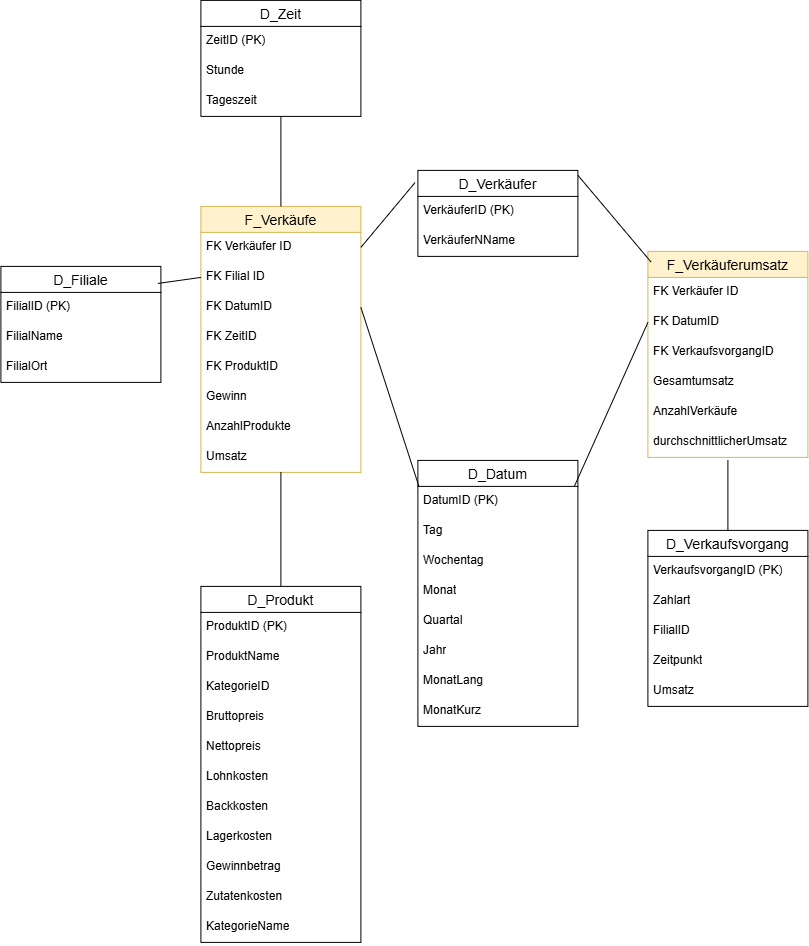

The diagram above was exported from draw.io. Its source (the exported page's mxGraphModel, read from the mxfile embedded in the PNG):
<mxGraphModel dx="1935" dy="989" grid="1" gridSize="10" guides="1" tooltips="1" connect="1" arrows="1" fold="1" page="1" pageScale="1" pageWidth="827" pageHeight="1169" math="0" shadow="0">
  <root>
    <mxCell id="0" />
    <mxCell id="1" parent="0" />
    <mxCell id="EbyWDP1CR1is03jyLzi4-1" parent="1" style="swimlane;fontStyle=0;childLayout=stackLayout;horizontal=1;startSize=26;horizontalStack=0;resizeParent=1;resizeParentMax=0;resizeLast=0;collapsible=1;marginBottom=0;align=center;fontSize=14;fillColor=#fff2cc;strokeColor=#d6b656;" value="F_Verkäufe" vertex="1">
      <mxGeometry height="266" width="160" x="200" y="276" as="geometry" />
    </mxCell>
    <mxCell id="EbyWDP1CR1is03jyLzi4-2" parent="EbyWDP1CR1is03jyLzi4-1" style="text;strokeColor=none;fillColor=none;spacingLeft=4;spacingRight=4;overflow=hidden;rotatable=0;points=[[0,0.5],[1,0.5]];portConstraint=eastwest;fontSize=12;whiteSpace=wrap;html=1;" value="FK Verkäufer ID" vertex="1">
      <mxGeometry height="30" width="160" y="26" as="geometry" />
    </mxCell>
    <mxCell id="EbyWDP1CR1is03jyLzi4-3" parent="EbyWDP1CR1is03jyLzi4-1" style="text;strokeColor=none;fillColor=none;spacingLeft=4;spacingRight=4;overflow=hidden;rotatable=0;points=[[0,0.5],[1,0.5]];portConstraint=eastwest;fontSize=12;whiteSpace=wrap;html=1;" value="FK Filial ID" vertex="1">
      <mxGeometry height="30" width="160" y="56" as="geometry" />
    </mxCell>
    <mxCell id="EbyWDP1CR1is03jyLzi4-4" parent="EbyWDP1CR1is03jyLzi4-1" style="text;strokeColor=none;fillColor=none;spacingLeft=4;spacingRight=4;overflow=hidden;rotatable=0;points=[[0,0.5],[1,0.5]];portConstraint=eastwest;fontSize=12;whiteSpace=wrap;html=1;" value="FK DatumID" vertex="1">
      <mxGeometry height="30" width="160" y="86" as="geometry" />
    </mxCell>
    <mxCell id="EbyWDP1CR1is03jyLzi4-11" parent="EbyWDP1CR1is03jyLzi4-1" style="text;strokeColor=none;fillColor=none;spacingLeft=4;spacingRight=4;overflow=hidden;rotatable=0;points=[[0,0.5],[1,0.5]];portConstraint=eastwest;fontSize=12;whiteSpace=wrap;html=1;" value="FK ZeitID" vertex="1">
      <mxGeometry height="30" width="160" y="116" as="geometry" />
    </mxCell>
    <mxCell id="reeaxcRTML1XzaJXW5Z3-1" parent="EbyWDP1CR1is03jyLzi4-1" style="text;strokeColor=none;fillColor=none;spacingLeft=4;spacingRight=4;overflow=hidden;rotatable=0;points=[[0,0.5],[1,0.5]];portConstraint=eastwest;fontSize=12;whiteSpace=wrap;html=1;" value="FK ProduktID" vertex="1">
      <mxGeometry height="30" width="160" y="146" as="geometry" />
    </mxCell>
    <mxCell id="EbyWDP1CR1is03jyLzi4-13" parent="EbyWDP1CR1is03jyLzi4-1" style="text;strokeColor=none;fillColor=none;spacingLeft=4;spacingRight=4;overflow=hidden;rotatable=0;points=[[0,0.5],[1,0.5]];portConstraint=eastwest;fontSize=12;whiteSpace=wrap;html=1;" value="Gewinn" vertex="1">
      <mxGeometry height="30" width="160" y="176" as="geometry" />
    </mxCell>
    <mxCell id="EbyWDP1CR1is03jyLzi4-14" parent="EbyWDP1CR1is03jyLzi4-1" style="text;strokeColor=none;fillColor=none;spacingLeft=4;spacingRight=4;overflow=hidden;rotatable=0;points=[[0,0.5],[1,0.5]];portConstraint=eastwest;fontSize=12;whiteSpace=wrap;html=1;" value="AnzahlProdukte" vertex="1">
      <mxGeometry height="30" width="160" y="206" as="geometry" />
    </mxCell>
    <mxCell id="EbyWDP1CR1is03jyLzi4-76" parent="EbyWDP1CR1is03jyLzi4-1" style="text;strokeColor=none;fillColor=none;spacingLeft=4;spacingRight=4;overflow=hidden;rotatable=0;points=[[0,0.5],[1,0.5]];portConstraint=eastwest;fontSize=12;whiteSpace=wrap;html=1;" value="Umsatz" vertex="1">
      <mxGeometry height="30" width="160" y="236" as="geometry" />
    </mxCell>
    <mxCell id="EbyWDP1CR1is03jyLzi4-18" parent="1" style="swimlane;fontStyle=0;childLayout=stackLayout;horizontal=1;startSize=26;horizontalStack=0;resizeParent=1;resizeParentMax=0;resizeLast=0;collapsible=1;marginBottom=0;align=center;fontSize=14;" value="D_Verkäufer" vertex="1">
      <mxGeometry height="86" width="160" x="417" y="240" as="geometry" />
    </mxCell>
    <mxCell id="EbyWDP1CR1is03jyLzi4-19" parent="EbyWDP1CR1is03jyLzi4-18" style="text;strokeColor=none;fillColor=none;spacingLeft=4;spacingRight=4;overflow=hidden;rotatable=0;points=[[0,0.5],[1,0.5]];portConstraint=eastwest;fontSize=12;whiteSpace=wrap;html=1;" value="VerkäuferID (PK)" vertex="1">
      <mxGeometry height="30" width="160" y="26" as="geometry" />
    </mxCell>
    <mxCell id="EbyWDP1CR1is03jyLzi4-20" parent="EbyWDP1CR1is03jyLzi4-18" style="text;strokeColor=none;fillColor=none;spacingLeft=4;spacingRight=4;overflow=hidden;rotatable=0;points=[[0,0.5],[1,0.5]];portConstraint=eastwest;fontSize=12;whiteSpace=wrap;html=1;" value="VerkäuferNName" vertex="1">
      <mxGeometry height="30" width="160" y="56" as="geometry" />
    </mxCell>
    <mxCell id="EbyWDP1CR1is03jyLzi4-22" parent="1" style="swimlane;fontStyle=0;childLayout=stackLayout;horizontal=1;startSize=26;horizontalStack=0;resizeParent=1;resizeParentMax=0;resizeLast=0;collapsible=1;marginBottom=0;align=center;fontSize=14;" value="D_Filiale" vertex="1">
      <mxGeometry height="116" width="160" y="336" as="geometry" />
    </mxCell>
    <mxCell id="EbyWDP1CR1is03jyLzi4-23" parent="EbyWDP1CR1is03jyLzi4-22" style="text;strokeColor=none;fillColor=none;spacingLeft=4;spacingRight=4;overflow=hidden;rotatable=0;points=[[0,0.5],[1,0.5]];portConstraint=eastwest;fontSize=12;whiteSpace=wrap;html=1;" value="FilialID (PK)" vertex="1">
      <mxGeometry height="30" width="160" y="26" as="geometry" />
    </mxCell>
    <mxCell id="EbyWDP1CR1is03jyLzi4-24" parent="EbyWDP1CR1is03jyLzi4-22" style="text;strokeColor=none;fillColor=none;spacingLeft=4;spacingRight=4;overflow=hidden;rotatable=0;points=[[0,0.5],[1,0.5]];portConstraint=eastwest;fontSize=12;whiteSpace=wrap;html=1;" value="FilialName" vertex="1">
      <mxGeometry height="30" width="160" y="56" as="geometry" />
    </mxCell>
    <mxCell id="EbyWDP1CR1is03jyLzi4-25" parent="EbyWDP1CR1is03jyLzi4-22" style="text;strokeColor=none;fillColor=none;spacingLeft=4;spacingRight=4;overflow=hidden;rotatable=0;points=[[0,0.5],[1,0.5]];portConstraint=eastwest;fontSize=12;whiteSpace=wrap;html=1;" value="FilialOrt" vertex="1">
      <mxGeometry height="30" width="160" y="86" as="geometry" />
    </mxCell>
    <mxCell id="EbyWDP1CR1is03jyLzi4-26" parent="1" style="swimlane;fontStyle=0;childLayout=stackLayout;horizontal=1;startSize=26;horizontalStack=0;resizeParent=1;resizeParentMax=0;resizeLast=0;collapsible=1;marginBottom=0;align=center;fontSize=14;" value="D_Datum" vertex="1">
      <mxGeometry height="266" width="160" x="417" y="530" as="geometry" />
    </mxCell>
    <mxCell id="EbyWDP1CR1is03jyLzi4-27" parent="EbyWDP1CR1is03jyLzi4-26" style="text;strokeColor=none;fillColor=none;spacingLeft=4;spacingRight=4;overflow=hidden;rotatable=0;points=[[0,0.5],[1,0.5]];portConstraint=eastwest;fontSize=12;whiteSpace=wrap;html=1;" value="DatumID (PK)" vertex="1">
      <mxGeometry height="30" width="160" y="26" as="geometry" />
    </mxCell>
    <mxCell id="EbyWDP1CR1is03jyLzi4-28" parent="EbyWDP1CR1is03jyLzi4-26" style="text;strokeColor=none;fillColor=none;spacingLeft=4;spacingRight=4;overflow=hidden;rotatable=0;points=[[0,0.5],[1,0.5]];portConstraint=eastwest;fontSize=12;whiteSpace=wrap;html=1;" value="Tag" vertex="1">
      <mxGeometry height="30" width="160" y="56" as="geometry" />
    </mxCell>
    <mxCell id="EbyWDP1CR1is03jyLzi4-29" parent="EbyWDP1CR1is03jyLzi4-26" style="text;strokeColor=none;fillColor=none;spacingLeft=4;spacingRight=4;overflow=hidden;rotatable=0;points=[[0,0.5],[1,0.5]];portConstraint=eastwest;fontSize=12;whiteSpace=wrap;html=1;" value="Wochentag" vertex="1">
      <mxGeometry height="30" width="160" y="86" as="geometry" />
    </mxCell>
    <mxCell id="EbyWDP1CR1is03jyLzi4-58" parent="EbyWDP1CR1is03jyLzi4-26" style="text;strokeColor=none;fillColor=none;spacingLeft=4;spacingRight=4;overflow=hidden;rotatable=0;points=[[0,0.5],[1,0.5]];portConstraint=eastwest;fontSize=12;whiteSpace=wrap;html=1;" value="Monat" vertex="1">
      <mxGeometry height="30" width="160" y="116" as="geometry" />
    </mxCell>
    <mxCell id="EbyWDP1CR1is03jyLzi4-59" parent="EbyWDP1CR1is03jyLzi4-26" style="text;strokeColor=none;fillColor=none;spacingLeft=4;spacingRight=4;overflow=hidden;rotatable=0;points=[[0,0.5],[1,0.5]];portConstraint=eastwest;fontSize=12;whiteSpace=wrap;html=1;" value="Quartal" vertex="1">
      <mxGeometry height="30" width="160" y="146" as="geometry" />
    </mxCell>
    <mxCell id="66aG3x9iyNcD60JxP7WC-1" parent="EbyWDP1CR1is03jyLzi4-26" style="text;strokeColor=none;fillColor=none;spacingLeft=4;spacingRight=4;overflow=hidden;rotatable=0;points=[[0,0.5],[1,0.5]];portConstraint=eastwest;fontSize=12;whiteSpace=wrap;html=1;" value="Jahr" vertex="1">
      <mxGeometry height="30" width="160" y="176" as="geometry" />
    </mxCell>
    <mxCell id="HPaHsi4Ju85MejaPj8iy-1" parent="EbyWDP1CR1is03jyLzi4-26" style="text;strokeColor=none;fillColor=none;spacingLeft=4;spacingRight=4;overflow=hidden;rotatable=0;points=[[0,0.5],[1,0.5]];portConstraint=eastwest;fontSize=12;whiteSpace=wrap;html=1;" value="MonatLang" vertex="1">
      <mxGeometry height="30" width="160" y="206" as="geometry" />
    </mxCell>
    <mxCell id="HPaHsi4Ju85MejaPj8iy-2" parent="EbyWDP1CR1is03jyLzi4-26" style="text;strokeColor=none;fillColor=none;spacingLeft=4;spacingRight=4;overflow=hidden;rotatable=0;points=[[0,0.5],[1,0.5]];portConstraint=eastwest;fontSize=12;whiteSpace=wrap;html=1;" value="MonatKurz" vertex="1">
      <mxGeometry height="30" width="160" y="236" as="geometry" />
    </mxCell>
    <mxCell id="EbyWDP1CR1is03jyLzi4-42" parent="1" style="swimlane;fontStyle=0;childLayout=stackLayout;horizontal=1;startSize=26;horizontalStack=0;resizeParent=1;resizeParentMax=0;resizeLast=0;collapsible=1;marginBottom=0;align=center;fontSize=14;" value="D_Zeit" vertex="1">
      <mxGeometry height="116" width="160" x="200" y="70" as="geometry" />
    </mxCell>
    <mxCell id="EbyWDP1CR1is03jyLzi4-43" parent="EbyWDP1CR1is03jyLzi4-42" style="text;strokeColor=none;fillColor=none;spacingLeft=4;spacingRight=4;overflow=hidden;rotatable=0;points=[[0,0.5],[1,0.5]];portConstraint=eastwest;fontSize=12;whiteSpace=wrap;html=1;" value="ZeitID (PK)" vertex="1">
      <mxGeometry height="30" width="160" y="26" as="geometry" />
    </mxCell>
    <mxCell id="EbyWDP1CR1is03jyLzi4-44" parent="EbyWDP1CR1is03jyLzi4-42" style="text;strokeColor=none;fillColor=none;spacingLeft=4;spacingRight=4;overflow=hidden;rotatable=0;points=[[0,0.5],[1,0.5]];portConstraint=eastwest;fontSize=12;whiteSpace=wrap;html=1;" value="Stunde" vertex="1">
      <mxGeometry height="30" width="160" y="56" as="geometry" />
    </mxCell>
    <mxCell id="EbyWDP1CR1is03jyLzi4-45" parent="EbyWDP1CR1is03jyLzi4-42" style="text;strokeColor=none;fillColor=none;spacingLeft=4;spacingRight=4;overflow=hidden;rotatable=0;points=[[0,0.5],[1,0.5]];portConstraint=eastwest;fontSize=12;whiteSpace=wrap;html=1;" value="Tageszeit" vertex="1">
      <mxGeometry height="30" width="160" y="86" as="geometry" />
    </mxCell>
    <mxCell id="EbyWDP1CR1is03jyLzi4-54" parent="1" style="swimlane;fontStyle=0;childLayout=stackLayout;horizontal=1;startSize=26;horizontalStack=0;resizeParent=1;resizeParentMax=0;resizeLast=0;collapsible=1;marginBottom=0;align=center;fontSize=14;" value="D_Produkt" vertex="1">
      <mxGeometry height="356" width="160" x="200" y="656" as="geometry" />
    </mxCell>
    <mxCell id="EbyWDP1CR1is03jyLzi4-55" parent="EbyWDP1CR1is03jyLzi4-54" style="text;strokeColor=none;fillColor=none;spacingLeft=4;spacingRight=4;overflow=hidden;rotatable=0;points=[[0,0.5],[1,0.5]];portConstraint=eastwest;fontSize=12;whiteSpace=wrap;html=1;" value="ProduktID (PK)" vertex="1">
      <mxGeometry height="30" width="160" y="26" as="geometry" />
    </mxCell>
    <mxCell id="EbyWDP1CR1is03jyLzi4-56" parent="EbyWDP1CR1is03jyLzi4-54" style="text;strokeColor=none;fillColor=none;spacingLeft=4;spacingRight=4;overflow=hidden;rotatable=0;points=[[0,0.5],[1,0.5]];portConstraint=eastwest;fontSize=12;whiteSpace=wrap;html=1;" value="ProduktName" vertex="1">
      <mxGeometry height="30" width="160" y="56" as="geometry" />
    </mxCell>
    <mxCell id="EbyWDP1CR1is03jyLzi4-57" parent="EbyWDP1CR1is03jyLzi4-54" style="text;strokeColor=none;fillColor=none;spacingLeft=4;spacingRight=4;overflow=hidden;rotatable=0;points=[[0,0.5],[1,0.5]];portConstraint=eastwest;fontSize=12;whiteSpace=wrap;html=1;" value="KategorieID" vertex="1">
      <mxGeometry height="30" width="160" y="86" as="geometry" />
    </mxCell>
    <mxCell id="EbyWDP1CR1is03jyLzi4-65" parent="EbyWDP1CR1is03jyLzi4-54" style="text;strokeColor=none;fillColor=none;spacingLeft=4;spacingRight=4;overflow=hidden;rotatable=0;points=[[0,0.5],[1,0.5]];portConstraint=eastwest;fontSize=12;whiteSpace=wrap;html=1;" value="Bruttopreis" vertex="1">
      <mxGeometry height="30" width="160" y="116" as="geometry" />
    </mxCell>
    <mxCell id="EbyWDP1CR1is03jyLzi4-66" parent="EbyWDP1CR1is03jyLzi4-54" style="text;strokeColor=none;fillColor=none;spacingLeft=4;spacingRight=4;overflow=hidden;rotatable=0;points=[[0,0.5],[1,0.5]];portConstraint=eastwest;fontSize=12;whiteSpace=wrap;html=1;" value="Nettopreis" vertex="1">
      <mxGeometry height="30" width="160" y="146" as="geometry" />
    </mxCell>
    <mxCell id="EbyWDP1CR1is03jyLzi4-79" parent="EbyWDP1CR1is03jyLzi4-54" style="text;strokeColor=none;fillColor=none;spacingLeft=4;spacingRight=4;overflow=hidden;rotatable=0;points=[[0,0.5],[1,0.5]];portConstraint=eastwest;fontSize=12;whiteSpace=wrap;html=1;" value="Lohnkosten" vertex="1">
      <mxGeometry height="30" width="160" y="176" as="geometry" />
    </mxCell>
    <mxCell id="EbyWDP1CR1is03jyLzi4-80" parent="EbyWDP1CR1is03jyLzi4-54" style="text;strokeColor=none;fillColor=none;spacingLeft=4;spacingRight=4;overflow=hidden;rotatable=0;points=[[0,0.5],[1,0.5]];portConstraint=eastwest;fontSize=12;whiteSpace=wrap;html=1;" value="Backkosten" vertex="1">
      <mxGeometry height="30" width="160" y="206" as="geometry" />
    </mxCell>
    <mxCell id="EbyWDP1CR1is03jyLzi4-81" parent="EbyWDP1CR1is03jyLzi4-54" style="text;strokeColor=none;fillColor=none;spacingLeft=4;spacingRight=4;overflow=hidden;rotatable=0;points=[[0,0.5],[1,0.5]];portConstraint=eastwest;fontSize=12;whiteSpace=wrap;html=1;" value="Lagerkosten" vertex="1">
      <mxGeometry height="30" width="160" y="236" as="geometry" />
    </mxCell>
    <mxCell id="EbyWDP1CR1is03jyLzi4-82" parent="EbyWDP1CR1is03jyLzi4-54" style="text;strokeColor=none;fillColor=none;spacingLeft=4;spacingRight=4;overflow=hidden;rotatable=0;points=[[0,0.5],[1,0.5]];portConstraint=eastwest;fontSize=12;whiteSpace=wrap;html=1;" value="Gewinnbetrag" vertex="1">
      <mxGeometry height="30" width="160" y="266" as="geometry" />
    </mxCell>
    <mxCell id="EbyWDP1CR1is03jyLzi4-83" parent="EbyWDP1CR1is03jyLzi4-54" style="text;strokeColor=none;fillColor=none;spacingLeft=4;spacingRight=4;overflow=hidden;rotatable=0;points=[[0,0.5],[1,0.5]];portConstraint=eastwest;fontSize=12;whiteSpace=wrap;html=1;" value="Zutatenkosten" vertex="1">
      <mxGeometry height="30" width="160" y="296" as="geometry" />
    </mxCell>
    <mxCell id="In3YisaShl8vEU9aq5oc-1" parent="EbyWDP1CR1is03jyLzi4-54" style="text;strokeColor=none;fillColor=none;spacingLeft=4;spacingRight=4;overflow=hidden;rotatable=0;points=[[0,0.5],[1,0.5]];portConstraint=eastwest;fontSize=12;whiteSpace=wrap;html=1;" value="KategorieName" vertex="1">
      <mxGeometry height="30" width="160" y="326" as="geometry" />
    </mxCell>
    <mxCell id="EbyWDP1CR1is03jyLzi4-68" edge="1" parent="1" source="EbyWDP1CR1is03jyLzi4-1" style="endArrow=none;html=1;rounded=0;entryX=0.5;entryY=1;entryDx=0;entryDy=0;exitX=0.5;exitY=0;exitDx=0;exitDy=0;" target="EbyWDP1CR1is03jyLzi4-42" value="">
      <mxGeometry relative="1" as="geometry">
        <mxPoint x="-280" y="90" as="sourcePoint" />
        <mxPoint x="630" y="416" as="targetPoint" />
      </mxGeometry>
    </mxCell>
    <mxCell id="EbyWDP1CR1is03jyLzi4-69" edge="1" parent="1" source="EbyWDP1CR1is03jyLzi4-4" style="endArrow=none;html=1;rounded=0;exitX=1;exitY=0.5;exitDx=0;exitDy=0;entryX=0.006;entryY=0.097;entryDx=0;entryDy=0;entryPerimeter=0;" target="EbyWDP1CR1is03jyLzi4-26" value="">
      <mxGeometry relative="1" as="geometry">
        <mxPoint x="470" y="416" as="sourcePoint" />
        <mxPoint x="630" y="416" as="targetPoint" />
      </mxGeometry>
    </mxCell>
    <mxCell id="EbyWDP1CR1is03jyLzi4-70" edge="1" parent="1" source="EbyWDP1CR1is03jyLzi4-22" style="endArrow=none;html=1;rounded=0;exitX=0.981;exitY=0.147;exitDx=0;exitDy=0;exitPerimeter=0;entryX=0;entryY=0.5;entryDx=0;entryDy=0;" target="EbyWDP1CR1is03jyLzi4-3" value="">
      <mxGeometry relative="1" as="geometry">
        <mxPoint x="470" y="416" as="sourcePoint" />
        <mxPoint x="630" y="416" as="targetPoint" />
      </mxGeometry>
    </mxCell>
    <mxCell id="EbyWDP1CR1is03jyLzi4-71" edge="1" parent="1" source="EbyWDP1CR1is03jyLzi4-2" style="endArrow=none;html=1;rounded=0;exitX=1;exitY=0.5;exitDx=0;exitDy=0;entryX=-0.018;entryY=0.142;entryDx=0;entryDy=0;entryPerimeter=0;" target="EbyWDP1CR1is03jyLzi4-18" value="">
      <mxGeometry relative="1" as="geometry">
        <mxPoint x="370" y="310" as="sourcePoint" />
        <mxPoint x="490" y="320" as="targetPoint" />
      </mxGeometry>
    </mxCell>
    <mxCell id="EbyWDP1CR1is03jyLzi4-72" parent="1" style="swimlane;fontStyle=0;childLayout=stackLayout;horizontal=1;startSize=26;horizontalStack=0;resizeParent=1;resizeParentMax=0;resizeLast=0;collapsible=1;marginBottom=0;align=center;fontSize=14;" value="D_Verkaufsvorgang" vertex="1">
      <mxGeometry height="176" width="160" x="647" y="600" as="geometry" />
    </mxCell>
    <mxCell id="EbyWDP1CR1is03jyLzi4-73" parent="EbyWDP1CR1is03jyLzi4-72" style="text;strokeColor=none;fillColor=none;spacingLeft=4;spacingRight=4;overflow=hidden;rotatable=0;points=[[0,0.5],[1,0.5]];portConstraint=eastwest;fontSize=12;whiteSpace=wrap;html=1;" value="VerkaufsvorgangID (PK)" vertex="1">
      <mxGeometry height="30" width="160" y="26" as="geometry" />
    </mxCell>
    <mxCell id="EbyWDP1CR1is03jyLzi4-74" parent="EbyWDP1CR1is03jyLzi4-72" style="text;strokeColor=none;fillColor=none;spacingLeft=4;spacingRight=4;overflow=hidden;rotatable=0;points=[[0,0.5],[1,0.5]];portConstraint=eastwest;fontSize=12;whiteSpace=wrap;html=1;" value="Zahlart" vertex="1">
      <mxGeometry height="30" width="160" y="56" as="geometry" />
    </mxCell>
    <mxCell id="h9UuY-QqdDG0WRnE4K9f-1" parent="EbyWDP1CR1is03jyLzi4-72" style="text;strokeColor=none;fillColor=none;spacingLeft=4;spacingRight=4;overflow=hidden;rotatable=0;points=[[0,0.5],[1,0.5]];portConstraint=eastwest;fontSize=12;whiteSpace=wrap;html=1;" value="FilialID" vertex="1">
      <mxGeometry height="30" width="160" y="86" as="geometry" />
    </mxCell>
    <mxCell id="h9UuY-QqdDG0WRnE4K9f-2" parent="EbyWDP1CR1is03jyLzi4-72" style="text;strokeColor=none;fillColor=none;spacingLeft=4;spacingRight=4;overflow=hidden;rotatable=0;points=[[0,0.5],[1,0.5]];portConstraint=eastwest;fontSize=12;whiteSpace=wrap;html=1;" value="Zeitpunkt" vertex="1">
      <mxGeometry height="30" width="160" y="116" as="geometry" />
    </mxCell>
    <mxCell id="h9UuY-QqdDG0WRnE4K9f-3" parent="EbyWDP1CR1is03jyLzi4-72" style="text;strokeColor=none;fillColor=none;spacingLeft=4;spacingRight=4;overflow=hidden;rotatable=0;points=[[0,0.5],[1,0.5]];portConstraint=eastwest;fontSize=12;whiteSpace=wrap;html=1;" value="Umsatz" vertex="1">
      <mxGeometry height="30" width="160" y="146" as="geometry" />
    </mxCell>
    <mxCell id="EbyWDP1CR1is03jyLzi4-77" edge="1" parent="1" style="endArrow=none;html=1;rounded=0;entryX=0.5;entryY=0;entryDx=0;entryDy=0;" target="EbyWDP1CR1is03jyLzi4-72" value="">
      <mxGeometry relative="1" as="geometry">
        <mxPoint x="727" y="530" as="sourcePoint" />
        <mxPoint x="537" y="656" as="targetPoint" />
      </mxGeometry>
    </mxCell>
    <mxCell id="EbyWDP1CR1is03jyLzi4-78" edge="1" parent="1" source="EbyWDP1CR1is03jyLzi4-1" style="endArrow=none;html=1;rounded=0;exitX=0.5;exitY=1;exitDx=0;exitDy=0;entryX=0.5;entryY=0;entryDx=0;entryDy=0;" target="EbyWDP1CR1is03jyLzi4-54" value="">
      <mxGeometry relative="1" as="geometry">
        <mxPoint x="280" y="570" as="sourcePoint" />
        <mxPoint x="440" y="570" as="targetPoint" />
      </mxGeometry>
    </mxCell>
    <mxCell id="66aG3x9iyNcD60JxP7WC-2" parent="1" style="swimlane;fontStyle=0;childLayout=stackLayout;horizontal=1;startSize=26;horizontalStack=0;resizeParent=1;resizeParentMax=0;resizeLast=0;collapsible=1;marginBottom=0;align=center;fontSize=14;fillColor=#fff2cc;strokeColor=#d6b656;" value="F_Verkäuferumsatz" vertex="1">
      <mxGeometry height="206" width="160" x="647" y="321" as="geometry" />
    </mxCell>
    <mxCell id="66aG3x9iyNcD60JxP7WC-3" parent="66aG3x9iyNcD60JxP7WC-2" style="text;strokeColor=none;fillColor=none;spacingLeft=4;spacingRight=4;overflow=hidden;rotatable=0;points=[[0,0.5],[1,0.5]];portConstraint=eastwest;fontSize=12;whiteSpace=wrap;html=1;" value="FK Verkäufer ID" vertex="1">
      <mxGeometry height="30" width="160" y="26" as="geometry" />
    </mxCell>
    <mxCell id="66aG3x9iyNcD60JxP7WC-4" parent="66aG3x9iyNcD60JxP7WC-2" style="text;strokeColor=none;fillColor=none;spacingLeft=4;spacingRight=4;overflow=hidden;rotatable=0;points=[[0,0.5],[1,0.5]];portConstraint=eastwest;fontSize=12;whiteSpace=wrap;html=1;" value="FK DatumID" vertex="1">
      <mxGeometry height="30" width="160" y="56" as="geometry" />
    </mxCell>
    <mxCell id="66aG3x9iyNcD60JxP7WC-13" parent="66aG3x9iyNcD60JxP7WC-2" style="text;strokeColor=none;fillColor=none;spacingLeft=4;spacingRight=4;overflow=hidden;rotatable=0;points=[[0,0.5],[1,0.5]];portConstraint=eastwest;fontSize=12;whiteSpace=wrap;html=1;" value="FK VerkaufsvorgangID" vertex="1">
      <mxGeometry height="30" width="160" y="86" as="geometry" />
    </mxCell>
    <mxCell id="66aG3x9iyNcD60JxP7WC-14" parent="66aG3x9iyNcD60JxP7WC-2" style="text;strokeColor=none;fillColor=none;spacingLeft=4;spacingRight=4;overflow=hidden;rotatable=0;points=[[0,0.5],[1,0.5]];portConstraint=eastwest;fontSize=12;whiteSpace=wrap;html=1;" value="Gesamtumsatz" vertex="1">
      <mxGeometry height="30" width="160" y="116" as="geometry" />
    </mxCell>
    <mxCell id="66aG3x9iyNcD60JxP7WC-16" parent="66aG3x9iyNcD60JxP7WC-2" style="text;strokeColor=none;fillColor=none;spacingLeft=4;spacingRight=4;overflow=hidden;rotatable=0;points=[[0,0.5],[1,0.5]];portConstraint=eastwest;fontSize=12;whiteSpace=wrap;html=1;" value="AnzahlVerkäufe" vertex="1">
      <mxGeometry height="30" width="160" y="146" as="geometry" />
    </mxCell>
    <mxCell id="66aG3x9iyNcD60JxP7WC-17" parent="66aG3x9iyNcD60JxP7WC-2" style="text;strokeColor=none;fillColor=none;spacingLeft=4;spacingRight=4;overflow=hidden;rotatable=0;points=[[0,0.5],[1,0.5]];portConstraint=eastwest;fontSize=12;whiteSpace=wrap;html=1;" value="durchschnittlicherUmsatz" vertex="1">
      <mxGeometry height="30" width="160" y="176" as="geometry" />
    </mxCell>
    <mxCell id="66aG3x9iyNcD60JxP7WC-11" edge="1" parent="1" source="EbyWDP1CR1is03jyLzi4-26" style="endArrow=none;html=1;rounded=0;entryX=0;entryY=0.5;entryDx=0;entryDy=0;exitX=0.979;exitY=0.096;exitDx=0;exitDy=0;exitPerimeter=0;" target="66aG3x9iyNcD60JxP7WC-4" value="">
      <mxGeometry relative="1" as="geometry">
        <mxPoint x="650" y="550" as="sourcePoint" />
        <mxPoint x="800" y="460" as="targetPoint" />
      </mxGeometry>
    </mxCell>
    <mxCell id="66aG3x9iyNcD60JxP7WC-12" edge="1" parent="1" source="EbyWDP1CR1is03jyLzi4-18" style="endArrow=none;html=1;rounded=0;exitX=1;exitY=0.057;exitDx=0;exitDy=0;exitPerimeter=0;entryX=0.019;entryY=0.051;entryDx=0;entryDy=0;entryPerimeter=0;" target="66aG3x9iyNcD60JxP7WC-2" value="">
      <mxGeometry relative="1" as="geometry">
        <mxPoint x="830" y="560" as="sourcePoint" />
        <mxPoint x="800" y="330" as="targetPoint" />
      </mxGeometry>
    </mxCell>
  </root>
</mxGraphModel>